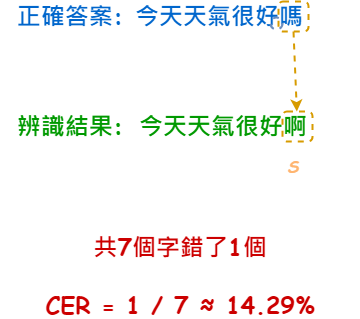

The diagram above was exported from draw.io. Its source (the exported page's mxGraphModel, read from the mxfile embedded in the PNG):
<mxGraphModel dx="1434" dy="756" grid="1" gridSize="10" guides="1" tooltips="1" connect="1" arrows="1" fold="1" page="1" pageScale="1" pageWidth="827" pageHeight="1169" math="0" shadow="0">
  <root>
    <mxCell id="0" />
    <mxCell id="1" parent="0" />
    <mxCell id="SbLiTem4gcse3VLs_Er5-2" value="正確答案:" style="text;html=1;strokeColor=none;fillColor=none;align=center;verticalAlign=middle;whiteSpace=wrap;rounded=0;fontSize=24;fontStyle=1;fontColor=#0066CC;fontFamily=Comic Sans MS;" parent="1" vertex="1">
      <mxGeometry x="180" y="270" width="120" height="30" as="geometry" />
    </mxCell>
    <mxCell id="SbLiTem4gcse3VLs_Er5-3" value="辨識結果:" style="text;html=1;strokeColor=none;fillColor=none;align=center;verticalAlign=middle;whiteSpace=wrap;rounded=0;fontSize=24;fontStyle=1;fontColor=#009900;fontFamily=Comic Sans MS;" parent="1" vertex="1">
      <mxGeometry x="180" y="380" width="120" height="30" as="geometry" />
    </mxCell>
    <mxCell id="SbLiTem4gcse3VLs_Er5-4" value="今天天氣很好嗎" style="text;html=1;strokeColor=none;fillColor=none;align=center;verticalAlign=middle;whiteSpace=wrap;rounded=0;fontSize=24;fontColor=#0066CC;fontStyle=1;fontFamily=Comic Sans MS;" parent="1" vertex="1">
      <mxGeometry x="300" y="270" width="178" height="30" as="geometry" />
    </mxCell>
    <mxCell id="SbLiTem4gcse3VLs_Er5-5" value="今天天氣很好啊" style="text;html=1;strokeColor=none;fillColor=none;align=center;verticalAlign=middle;whiteSpace=wrap;rounded=0;fontSize=24;fontColor=#009900;fontStyle=1;fontFamily=Comic Sans MS;" parent="1" vertex="1">
      <mxGeometry x="300" y="380" width="186" height="30" as="geometry" />
    </mxCell>
    <mxCell id="SbLiTem4gcse3VLs_Er5-12" value="" style="ellipse;whiteSpace=wrap;html=1;aspect=fixed;strokeColor=#6C8EBF;fillColor=none;dashed=1;strokeWidth=2;fontFamily=Comic Sans MS;" parent="1" vertex="1">
      <mxGeometry x="440" y="286" width="12" height="12" as="geometry" />
    </mxCell>
    <mxCell id="SbLiTem4gcse3VLs_Er5-14" value="" style="rounded=1;whiteSpace=wrap;html=1;fillColor=none;strokeColor=#d79b00;dashed=1;strokeWidth=2;fontFamily=Comic Sans MS;" parent="1" vertex="1">
      <mxGeometry x="452" y="380" width="30" height="30" as="geometry" />
    </mxCell>
    <mxCell id="SbLiTem4gcse3VLs_Er5-17" value="" style="rounded=1;whiteSpace=wrap;html=1;fillColor=none;strokeColor=#d79b00;dashed=1;strokeWidth=2;fontFamily=Comic Sans MS;" parent="1" vertex="1">
      <mxGeometry x="448" y="270" width="30" height="30" as="geometry" />
    </mxCell>
    <mxCell id="SbLiTem4gcse3VLs_Er5-18" value="" style="endArrow=classic;html=1;rounded=0;fillColor=#ffe6cc;strokeColor=#d79b00;dashed=1;strokeWidth=2;exitX=0.5;exitY=1;exitDx=0;exitDy=0;fontFamily=Comic Sans MS;" parent="1" target="SbLiTem4gcse3VLs_Er5-14" edge="1" source="SbLiTem4gcse3VLs_Er5-17">
      <mxGeometry width="50" height="50" relative="1" as="geometry">
        <mxPoint x="519.5" y="300" as="sourcePoint" />
        <mxPoint x="534.5" y="380" as="targetPoint" />
      </mxGeometry>
    </mxCell>
    <mxCell id="SbLiTem4gcse3VLs_Er5-20" value="S" style="text;html=1;strokeColor=none;fillColor=none;align=center;verticalAlign=middle;whiteSpace=wrap;rounded=0;fontStyle=3;fontSize=16;fontColor=#FFB570;fontFamily=Comic Sans MS;" parent="1" vertex="1">
      <mxGeometry x="433" y="420" width="60" height="30" as="geometry" />
    </mxCell>
    <mxCell id="SbLiTem4gcse3VLs_Er5-21" value="共7個字錯了1個&lt;br style=&quot;font-size: 24px;&quot;&gt;&lt;br style=&quot;font-size: 24px;&quot;&gt;CER = 1 / 7&amp;nbsp;≈&amp;nbsp;14.29%" style="text;html=1;strokeColor=none;fillColor=none;align=center;verticalAlign=middle;whiteSpace=wrap;rounded=0;fontSize=24;fontStyle=1;fontFamily=Comic Sans MS;fontColor=#CC0000;" parent="1" vertex="1">
      <mxGeometry x="170" y="530" width="360" height="30" as="geometry" />
    </mxCell>
  </root>
</mxGraphModel>